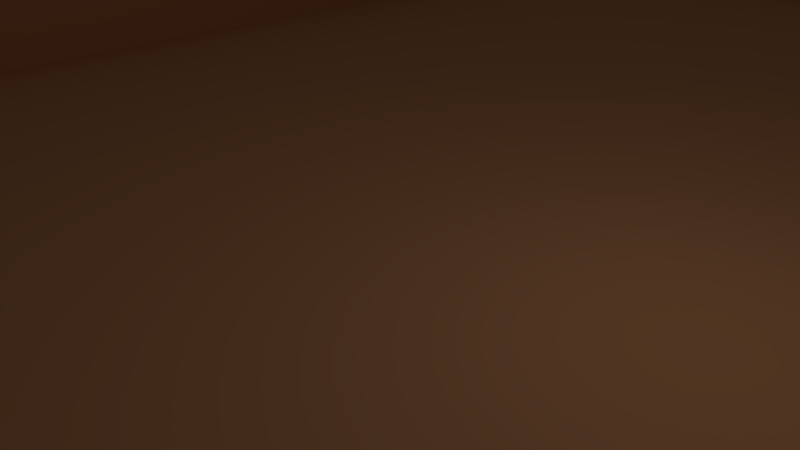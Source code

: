 # Source: table5.blend  (saved by Blender 2.79.0; exported with 4.5.12 LTS)
import bpy
from mathutils import Matrix  # noqa: F401  (used for matrix-valued properties, if any)

bpy.ops.wm.read_factory_settings(use_empty=True)
scene = bpy.context.scene
scene.name = 'Scene'

# ---- collections
col_collection_1 = bpy.data.collections.new('Collection 1'); scene.collection.children.link(col_collection_1)

# ---- materials (node trees are filled in below, after node groups)
mat_material_001 = bpy.data.materials.new('Material.001')
mat_material_001.alpha_threshold = 0.0
mat_material_001.use_transparent_shadow = False
mat_material_001.diffuse_color = (0.64, 0.2836, 0.1259, 1.0)
mat_material_001.specular_color = (0.5, 0.5, 0.5)
mat_material_001.roughness = 0.5
mat_material_001.specular_intensity = 1.0

# ---- material node trees

# ---- world
world_world = bpy.data.worlds.new('World'); scene.world = world_world
world_world.color = (0.05088, 0.05088, 0.05088)
world_world.use_sun_shadow = False
world_world.sun_shadow_jitter_overblur = 0.0
world_world.cycles.sampling_method = 'MANUAL'

# ---- cameras
cam_camera = bpy.data.cameras.new('Camera')
cam_camera.clip_end = 100.0
cam_camera.lens = 35.0
cam_camera.sensor_width = 32.0
cam_camera.sensor_height = 18.0
cam_camera.ortho_scale = 7.314
cam_camera.dof.focus_distance = 0.0
cam_camera.dof.aperture_fstop = 128.0

# ---- lights
light_lamp = bpy.data.lights.new('Lamp', 'POINT')
light_lamp.transmission_factor = 0.0
light_lamp.cutoff_distance = 30.0
light_lamp.energy = 100.0
light_lamp.shadow_buffer_clip_start = 1.001
light_lamp.shadow_soft_size = 0.1
light_lamp.shadow_maximum_resolution = 0.006
light_lamp.use_absolute_resolution = True

# ---- meshes
me_cube_001 = bpy.data.meshes.new('Cube.001')
me_cube_001.from_pydata([(13.0, -2.272, 22.59), (-13.0, -2.272, -22.59), (13.0, -2.272, -22.59), (-13.0, 2.272, -22.59), (-13.0, 2.272, 22.59), (-13.0, 2.272, -22.59), (13.0, 2.272, -22.59), (13.0, 2.272, 22.59), (-13.0, -2.272, 22.59), (-13.0, 2.272, 22.59), (-10.97, 2.272, -19.06), (13.0, 2.272, -22.59), (13.0, 2.272, 22.59), (10.97, 2.272, 19.06), (-10.97, 0.1106, 19.06), (-10.97, 2.272, 19.06), (10.97, 2.272, -19.06), (-10.97, 0.1106, -19.06), (10.97, 0.1106, 19.06), (10.97, 0.1106, -19.06)], [], [(0, 1, 2), (3, 4, 5), (6, 0, 2), (7, 8, 0), (9, 1, 8), (2, 3, 6), (4, 10, 5), (6, 5, 11), (9, 12, 4), (7, 11, 12), (13, 14, 15), (11, 10, 16), (12, 15, 4), (11, 13, 12), (17, 18, 19), (16, 18, 13), (15, 17, 10), (10, 19, 16), (0, 8, 1), (3, 9, 4), (6, 7, 0), (7, 9, 8), (9, 3, 1), (2, 1, 3), (4, 15, 10), (6, 3, 5), (9, 7, 12), (7, 6, 11), (13, 18, 14), (11, 5, 10), (12, 13, 15), (11, 16, 13), (17, 14, 18), (16, 19, 18), (15, 14, 17), (10, 17, 19)])
me_cube_001.polygons.foreach_set('use_smooth', [True] * 36)
_k = set([(0, 2), (0, 7), (0, 8), (1, 2), (1, 3), (1, 8), (2, 6), (3, 6), (3, 9), (4, 5), (4, 12), (5, 11), (6, 7), (8, 9), (10, 15), (10, 16), (10, 17), (11, 12), (13, 15), (13, 16), (13, 18), (14, 15), (14, 17), (14, 18), (16, 19), (17, 19), (18, 19)])
me_cube_001.attributes.new('sharp_edge', 'BOOLEAN', 'EDGE').data.foreach_set('value', [ (min(e.vertices), max(e.vertices)) in _k for e in me_cube_001.edges])
_uv = me_cube_001.uv_layers.new(name='UVMap')
_uv.uv.foreach_set('vector', [0.0, 1.501e-07, 0.3131, 0.5925, 2.067e-07, 0.5925, 0.0, 0.0, 0.0, 0.0, 0.0, 0.0, 1.0, 1.751e-07, 0.9453, 0.5925, 0.9453, 0.0, 0.681, 0.841, 0.7357, 0.5, 0.7357, 0.841, 0.8905, 0.5925, 0.9453, 0.0, 0.9453, 0.5925, 0.681, 0.5, 0.6263, 0.841, 0.6263, 0.5, 0.3131, 2.251e-07, 0.3376, 0.5463, 0.3131, 0.5925, 0.0, 0.0, 0.0, 0.0, 0.0, 0.0, 0.0, 0.0, 0.0, 0.0, 0.0, 0.0, 0.0, 0.0, 0.0, 0.0, 0.0, 0.0, 0.0, 0.5925, 0.02603, 0.8802, 5.169e-08, 0.8802, 0.6263, 0.5925, 0.3376, 0.5463, 0.6018, 0.5463, 0.6263, 0.0, 0.3376, 0.04625, 0.3131, 2.251e-07, 0.6263, 0.5925, 0.6018, 0.04625, 0.6263, 0.0, 0.6263, 0.5, 0.8905, 0.0, 0.8905, 0.5, 0.7357, 0.5, 0.7618, 1.0, 0.7357, 1.0, 0.7878, 1.0, 0.7618, 0.5, 0.7878, 0.5, 0.02603, 0.5925, 0.05207, 0.8802, 0.02603, 0.8802, 0.0, 1.501e-07, 0.3131, 0.0, 0.3131, 0.5925, 0.0, 0.0, 0.0, 0.0, 0.0, 0.0, 1.0, 1.751e-07, 1.0, 0.5925, 0.9453, 0.5925, 0.681, 0.841, 0.681, 0.5, 0.7357, 0.5, 0.8905, 0.5925, 0.8905, 1.001e-07, 0.9453, 0.0, 0.681, 0.5, 0.681, 0.841, 0.6263, 0.841, 0.3131, 2.251e-07, 0.3376, 0.04625, 0.3376, 0.5463, 0.0, 0.0, 0.0, 0.0, 0.0, 0.0, 0.0, 0.0, 0.0, 0.0, 0.0, 0.0, 0.0, 0.0, 0.0, 0.0, 0.0, 0.0, 0.0, 0.5925, 0.02603, 0.5925, 0.02603, 0.8802, 0.6263, 0.5925, 0.3131, 0.5925, 0.3376, 0.5463, 0.6263, 0.0, 0.6018, 0.04625, 0.3376, 0.04625, 0.6263, 0.5925, 0.6018, 0.5463, 0.6018, 0.04625, 0.6263, 0.5, 0.6263, 2.501e-07, 0.8905, 0.0, 0.7357, 0.5, 0.7618, 0.5, 0.7618, 1.0, 0.7878, 1.0, 0.7618, 1.0, 0.7618, 0.5, 0.02603, 0.5925, 0.05207, 0.5925, 0.05207, 0.8802])
me_cube_001.materials.append(mat_material_001)
me_cube_001.use_remesh_preserve_volume = False
me_cube_001.use_remesh_preserve_attributes = False
me_cube_001.use_mirror_vertex_groups = False
me_cube_001.update()
me_cube_001.normals_split_custom_set([tuple(v) for v in zip(*[iter([8.108e-15, -1.0, -1.152e-07, 1.628e-14, -1.0, -1.095e-07, 2.439e-14, -1.0, -1.039e-07, 0.0, 0.0, 0.0, 0.0, 0.0, 0.0, 0.0, 0.0, 0.0, 1.0, -4.867e-07, 1.751e-08, 1.0, 9.883e-07, 2.569e-07, 1.0, -5.946e-07, -1.163e-13, 0.0, 0.0, 0.0, -6.895e-07, 1.17e-06, 1.0, 0.0, -2.938e-06, 1.0, -1.0, -1.159e-06, -1.253e-07, -1.0, -7.542e-07, -1.069e-07, -1.0, -1.189e-06, -1.267e-07, 6.031e-07, 3.127e-06, -1.0, 3.01e-07, 1.49e-06, -1.0, 6.457e-07, 3.358e-06, -1.0, 6.428e-08, 1.0, 7.628e-08, 1.532e-07, 1.0, 1.698e-07, 9.219e-08, 1.0, 1.942e-07, 0.0, 0.0, 0.0, 0.0, 0.0, 0.0, 0.0, 0.0, 0.0, 0.0, 0.0, 0.0, 0.0, 0.0, 0.0, 0.0, 0.0, 0.0, 0.0, 0.0, 0.0, 0.0, 0.0, 0.0, 0.0, 0.0, 0.0, 1.116e-06, 8.824e-07, -1.0, 9.753e-07, 8.824e-07, -1.0, 9.652e-07, 8.824e-07, -1.0, -9.192e-08, 1.0, 1.729e-07, 1.532e-07, 1.0, 1.698e-07, -1.585e-07, 1.0, 1.523e-07, -6.402e-08, 1.0, 4.038e-08, 1.027e-07, 1.0, 8.249e-08, 6.428e-08, 1.0, 7.628e-08, -9.192e-08, 1.0, 1.729e-07, -1.08e-07, 1.0, 5.794e-08, -6.402e-08, 1.0, 4.038e-08, -5.466e-14, 1.0, 1.051e-07, -8.218e-14, 1.0, 1.05e-07, -2.737e-14, 1.0, 1.052e-07, -1.0, -1.83e-08, -2.501e-07, -1.0, -4.895e-07, -2.501e-07, -1.0, -5.078e-07, -2.501e-07, 1.0, -6.956e-07, 1.251e-07, 1.0, 4.628e-07, 1.251e-07, 1.0, 5.078e-07, 1.251e-07, -1.609e-07, -8.273e-07, 1.0, -1.609e-07, -5.515e-08, 1.0, -1.609e-07, 0.0, 1.0, 8.108e-15, -1.0, -1.152e-07, 0.0, -1.0, -1.208e-07, 1.628e-14, -1.0, -1.095e-07, 0.0, 0.0, 0.0, 0.0, 0.0, 0.0, 0.0, 0.0, 0.0, 1.0, -4.867e-07, 1.751e-08, 1.0, 1.096e-06, 2.744e-07, 1.0, 9.883e-07, 2.569e-07, 0.0, 0.0, 0.0, 0.0, 0.0, 0.0, -6.895e-07, 1.17e-06, 1.0, -1.0, -1.159e-06, -1.253e-07, -1.0, -7.246e-07, -1.055e-07, -1.0, -7.542e-07, -1.069e-07, 6.031e-07, 3.127e-06, -1.0, 2.583e-07, 1.259e-06, -1.0, 3.01e-07, 1.49e-06, -1.0, 6.428e-08, 1.0, 7.628e-08, 1.027e-07, 1.0, 8.249e-08, 1.532e-07, 1.0, 1.698e-07, 0.0, 0.0, 0.0, 0.0, 0.0, 0.0, 0.0, 0.0, 0.0, 0.0, 0.0, 0.0, 0.0, 0.0, 0.0, 0.0, 0.0, 0.0, 0.0, 0.0, 0.0, 0.0, 0.0, 0.0, 0.0, 0.0, 0.0, 1.116e-06, 8.824e-07, -1.0, 1.126e-06, 8.824e-07, -1.0, 9.753e-07, 8.824e-07, -1.0, -9.192e-08, 1.0, 1.729e-07, 9.219e-08, 1.0, 1.942e-07, 1.532e-07, 1.0, 1.698e-07, -6.402e-08, 1.0, 4.038e-08, -1.08e-07, 1.0, 5.794e-08, 1.027e-07, 1.0, 8.249e-08, -9.192e-08, 1.0, 1.729e-07, -1.585e-07, 1.0, 1.523e-07, -1.08e-07, 1.0, 5.794e-08, -5.466e-14, 1.0, 1.051e-07, -1.095e-13, 1.0, 1.049e-07, -8.218e-14, 1.0, 1.05e-07, -1.0, -1.83e-08, -2.501e-07, -1.0, 0.0, -2.501e-07, -1.0, -4.895e-07, -2.501e-07, 1.0, -6.956e-07, 1.251e-07, 1.0, -7.406e-07, 1.251e-07, 1.0, 4.628e-07, 1.251e-07, -1.609e-07, -8.273e-07, 1.0, -1.609e-07, -8.824e-07, 1.0, -1.609e-07, -5.515e-08, 1.0])] * 3)])

# ---- objects
ob_cube_001 = bpy.data.objects.new('Cube.001', me_cube_001)
ob_lamp = bpy.data.objects.new('Lamp', light_lamp)
ob_camera = bpy.data.objects.new('Camera', cam_camera)

# ---- transforms, parenting, visibility, modifiers, constraints
ob_cube_001.location = (0.0, 0.0, 0.0)
ob_cube_001.rotation_euler = (1.571, -0.0, 0.0)
ob_cube_001.lineart.crease_threshold = 0.0
ob_lamp.location = (4.076, 1.005, 5.904)
ob_lamp.rotation_euler = (0.6503, 0.05522, 1.866)
ob_lamp.lock_rotations_4d = False
ob_lamp.empty_display_type = 'ARROWS'
ob_lamp.color = (0.0, 0.0, 0.0, 0.0)
ob_lamp.lineart.crease_threshold = 0.0
ob_camera.location = (7.481, -6.508, 5.344)
ob_camera.rotation_euler = (1.109, 0.0, 0.8149)
ob_camera.lock_rotations_4d = False
ob_camera.empty_display_type = 'ARROWS'
ob_camera.color = (0.0, 0.0, 0.0, 0.0)
ob_camera.display_type = 'WIRE'
ob_camera.lineart.crease_threshold = 0.0

# ---- collection membership
col_collection_1.objects.link(ob_cube_001)
col_collection_1.objects.link(ob_lamp)
col_collection_1.objects.link(ob_camera)

# ---- scene / render settings (as saved in the file)
scene.camera = ob_camera
scene.frame_start = 1; scene.frame_end = 250; scene.frame_set(1)
scene.render.engine = 'BLENDER_EEVEE_NEXT'
scene.render.resolution_percentage = 50
scene.render.dither_intensity = 0.0
scene.cycles.use_denoising = False
scene.cycles.samples = 128
scene.cycles.sampling_pattern = 'TABULATED_SOBOL'
scene.cycles.use_adaptive_sampling = False
scene.cycles.use_light_tree = False
scene.cycles.blur_glossy = 0.0
scene.cycles.sample_clamp_indirect = 0.0
scene.view_settings.view_transform = 'Standard'
bpy.context.view_layer.update()
